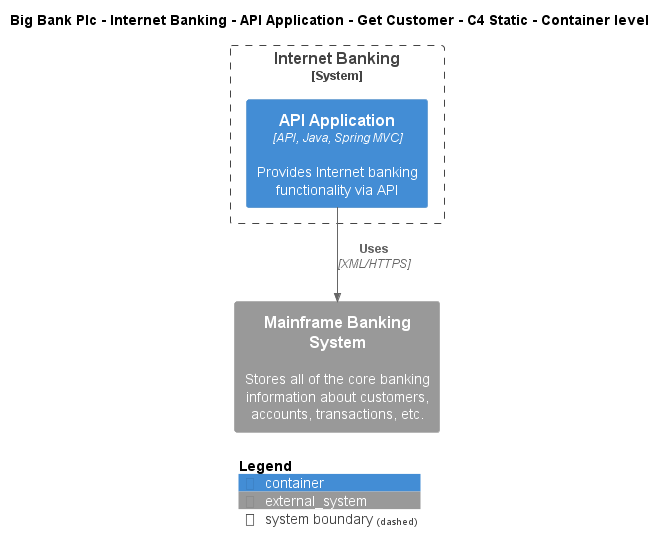

The diagram above was rendered by PlantUML. Its source (embedded in the PNG):
@startuml
!include ..\..\..\..\..\..\..\.c4s\C4_Container.puml

AddElementTag("c4interflow:lifecycle:new", $bgColor=green, $fontColor=#ffffff, $borderColor=green, $shadowing="False")
AddElementTag("c4interflow:lifecycle:changed", $bgColor=orange, $fontColor=#ffffff, $borderColor=orange, $shadowing="False")
AddElementTag("c4interflow:lifecycle:removed", $bgColor=red, $fontColor=#ffffff, $borderColor=red, $shadowing="False")

AddRelTag("c4interflow:lifecycle:new", $textColor=green, $lineColor=green)
AddRelTag("c4interflow:lifecycle:changed", $textColor=orange, $lineColor=orange)
AddRelTag("c4interflow:lifecycle:removed", $textColor=red, $lineColor=red)

SHOW_PERSON_PORTRAIT()
LAYOUT_TOP_DOWN()

skinparam linetype polyline

title Big Bank Plc - Internet Banking - API Application - Get Customer - C4 Static - Container level


System_Boundary(BigBankPlc.SoftwareSystems.InternetBanking, "Internet Banking") {
    Container(BigBankPlc.SoftwareSystems.InternetBanking.Containers.APIApplication, "API Application", "API, Java, Spring MVC", "Provides Internet banking functionality via API")
}
System_Ext(BigBankPlc.SoftwareSystems.MainframeBankingSystem, "Mainframe Banking System", "Stores all of the core banking information about customers, accounts, transactions, etc.")

Rel(BigBankPlc.SoftwareSystems.InternetBanking.Containers.APIApplication, BigBankPlc.SoftwareSystems.MainframeBankingSystem, "Uses", "XML/HTTPS", $tags="protocol:xml/https")


SHOW_LEGEND()
@enduml